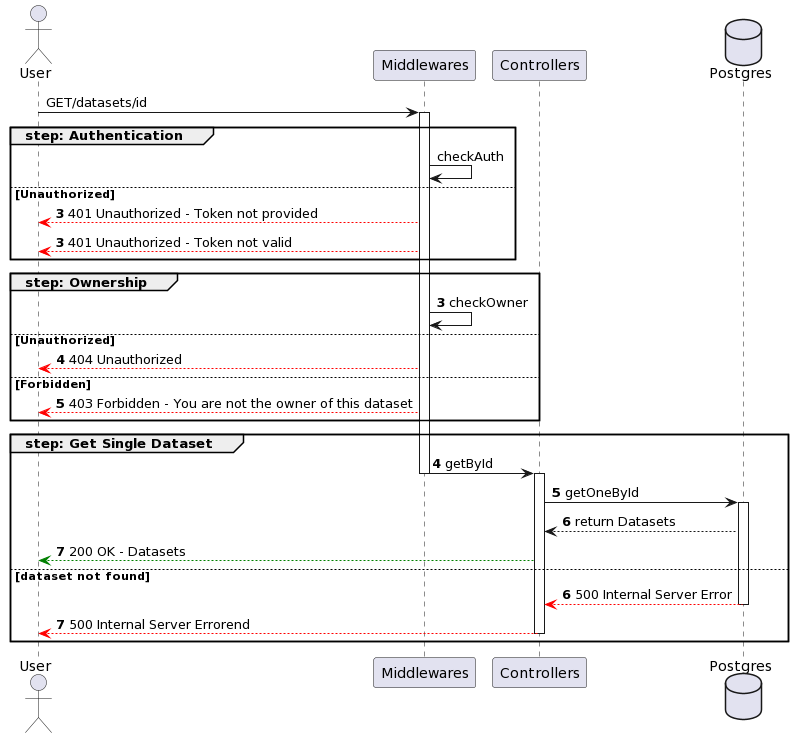

The diagram above was rendered by PlantUML. Its source (embedded in the PNG):
@startuml
actor User

participant Middlewares
participant Controllers
database Postgres

User -> Middlewares ++: GET/datasets/id
group step: Authentication
    Middlewares -> Middlewares : checkAuth
else Unauthorized
    autonumber 3
    Middlewares --[#red]> User : 401 Unauthorized - Token not provided
    autonumber 3
    Middlewares --[#red]> User : 401 Unauthorized - Token not valid
end
group step: Ownership 
    autonumber 3
    Middlewares -> Middlewares : checkOwner 
else Unauthorized
autonumber 4
    Middlewares --[#red]> User : 404 Unauthorized
else Forbidden 
    Middlewares --[#red]> User : 403 Forbidden - You are not the owner of this dataset
end
autonumber 4
group step: Get Single Dataset
    Middlewares -> Controllers --++: getById
    Controllers -> Postgres ++: getOneById
    Postgres --> Controllers : return Datasets
    Controllers --[#green]> User : 200 OK - Datasets
else dataset not found
    autonumber 6
    Postgres --[#red]> Controllers --: 500 Internal Server Error
    Controllers --[#red]> User --: 500 Internal Server Errorend
end
@enduml